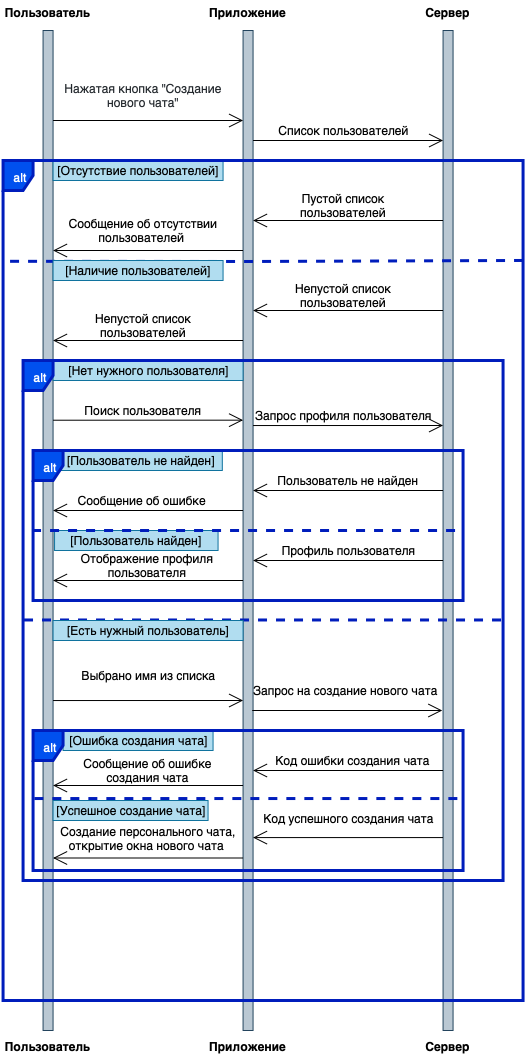

The diagram above was exported from draw.io. Its source (the exported page's mxGraphModel, read from the mxfile embedded in the PNG):
<mxGraphModel dx="946" dy="662" grid="1" gridSize="10" guides="1" tooltips="1" connect="1" arrows="1" fold="1" page="1" pageScale="1" pageWidth="850" pageHeight="1100" math="0" shadow="0">
  <root>
    <mxCell id="0" />
    <mxCell id="1" parent="0" />
    <mxCell id="jCCqcBlfUOihVW1XafRR-3" value="" style="html=1;points=[];perimeter=orthogonalPerimeter;fillColor=#bac8d3;strokeColor=#23445d;" parent="1" vertex="1">
      <mxGeometry x="121.56" y="70" width="10" height="1000" as="geometry" />
    </mxCell>
    <mxCell id="jCCqcBlfUOihVW1XafRR-4" value="" style="html=1;points=[];perimeter=orthogonalPerimeter;fillColor=#bac8d3;strokeColor=#23445d;" parent="1" vertex="1">
      <mxGeometry x="321.56" y="70" width="10" height="1000" as="geometry" />
    </mxCell>
    <mxCell id="jCCqcBlfUOihVW1XafRR-5" value="" style="html=1;points=[];perimeter=orthogonalPerimeter;fillColor=#bac8d3;strokeColor=#23445d;" parent="1" vertex="1">
      <mxGeometry x="521.56" y="70" width="10" height="1000" as="geometry" />
    </mxCell>
    <mxCell id="jCCqcBlfUOihVW1XafRR-7" value="Пользователь" style="text;align=center;fontStyle=1;verticalAlign=middle;spacingLeft=3;spacingRight=3;strokeColor=none;rotatable=0;points=[[0,0.5],[1,0.5]];portConstraint=eastwest;" parent="1" vertex="1">
      <mxGeometry x="86.56" y="40" width="80" height="26" as="geometry" />
    </mxCell>
    <mxCell id="jCCqcBlfUOihVW1XafRR-8" value="Приложение" style="text;align=center;fontStyle=1;verticalAlign=middle;spacingLeft=3;spacingRight=3;strokeColor=none;rotatable=0;points=[[0,0.5],[1,0.5]];portConstraint=eastwest;" parent="1" vertex="1">
      <mxGeometry x="286.56" y="40" width="80" height="26" as="geometry" />
    </mxCell>
    <mxCell id="jCCqcBlfUOihVW1XafRR-9" value="Сервер" style="text;align=center;fontStyle=1;verticalAlign=middle;spacingLeft=3;spacingRight=3;strokeColor=none;rotatable=0;points=[[0,0.5],[1,0.5]];portConstraint=eastwest;" parent="1" vertex="1">
      <mxGeometry x="486.56" y="40" width="80" height="26" as="geometry" />
    </mxCell>
    <mxCell id="jCCqcBlfUOihVW1XafRR-10" value="" style="endArrow=open;endFill=1;endSize=12;html=1;" parent="1" target="jCCqcBlfUOihVW1XafRR-4" edge="1">
      <mxGeometry width="160" relative="1" as="geometry">
        <mxPoint x="131.56" y="160" as="sourcePoint" />
        <mxPoint x="291.56" y="160" as="targetPoint" />
      </mxGeometry>
    </mxCell>
    <mxCell id="jCCqcBlfUOihVW1XafRR-11" value="&lt;span style=&quot;color: rgb(36 , 41 , 46) ; font-family: , &amp;#34;blinkmacsystemfont&amp;#34; , &amp;#34;segoe ui&amp;#34; , &amp;#34;helvetica&amp;#34; , &amp;#34;arial&amp;#34; , sans-serif , &amp;#34;apple color emoji&amp;#34; , &amp;#34;segoe ui emoji&amp;#34; ; text-align: left ; background-color: rgb(255 , 255 , 255)&quot;&gt;&lt;font style=&quot;font-size: 12px&quot;&gt;Нажатая кнопка &quot;Создание нового чата&quot;&lt;/font&gt;&lt;/span&gt;" style="text;html=1;strokeColor=none;fillColor=none;align=center;verticalAlign=middle;whiteSpace=wrap;rounded=0;" parent="1" vertex="1">
      <mxGeometry x="131.56" y="120" width="180" height="30" as="geometry" />
    </mxCell>
    <mxCell id="jCCqcBlfUOihVW1XafRR-13" value="" style="endArrow=open;endFill=1;endSize=12;html=1;" parent="1" target="jCCqcBlfUOihVW1XafRR-5" edge="1">
      <mxGeometry width="160" relative="1" as="geometry">
        <mxPoint x="331.56" y="180" as="sourcePoint" />
        <mxPoint x="491.56" y="180" as="targetPoint" />
      </mxGeometry>
    </mxCell>
    <mxCell id="jCCqcBlfUOihVW1XafRR-14" value="Список пользователей" style="text;html=1;strokeColor=none;fillColor=none;align=center;verticalAlign=middle;whiteSpace=wrap;rounded=0;" parent="1" vertex="1">
      <mxGeometry x="351.56" y="160" width="140" height="20" as="geometry" />
    </mxCell>
    <mxCell id="jCCqcBlfUOihVW1XafRR-15" value="" style="endArrow=open;endFill=1;endSize=12;html=1;" parent="1" edge="1">
      <mxGeometry width="160" relative="1" as="geometry">
        <mxPoint x="521.56" y="350" as="sourcePoint" />
        <mxPoint x="331.56" y="350" as="targetPoint" />
      </mxGeometry>
    </mxCell>
    <mxCell id="jCCqcBlfUOihVW1XafRR-16" value="Непустой список пользователей" style="text;html=1;strokeColor=none;fillColor=none;align=center;verticalAlign=middle;whiteSpace=wrap;rounded=0;" parent="1" vertex="1">
      <mxGeometry x="351.56" y="320" width="140" height="30" as="geometry" />
    </mxCell>
    <mxCell id="jCCqcBlfUOihVW1XafRR-17" value="" style="endArrow=open;endFill=1;endSize=12;html=1;" parent="1" edge="1">
      <mxGeometry width="160" relative="1" as="geometry">
        <mxPoint x="321.56" y="380" as="sourcePoint" />
        <mxPoint x="131.56" y="380" as="targetPoint" />
      </mxGeometry>
    </mxCell>
    <mxCell id="jCCqcBlfUOihVW1XafRR-19" value="Непустой список пользователей" style="text;html=1;strokeColor=none;fillColor=none;align=center;verticalAlign=middle;whiteSpace=wrap;rounded=0;" parent="1" vertex="1">
      <mxGeometry x="151.56" y="350" width="140" height="30" as="geometry" />
    </mxCell>
    <mxCell id="jCCqcBlfUOihVW1XafRR-24" value="" style="endArrow=open;endFill=1;endSize=12;html=1;entryX=0;entryY=0.111;entryDx=0;entryDy=0;entryPerimeter=0;" parent="1" edge="1">
      <mxGeometry width="160" relative="1" as="geometry">
        <mxPoint x="131.56" y="740.04" as="sourcePoint" />
        <mxPoint x="321.56" y="740" as="targetPoint" />
      </mxGeometry>
    </mxCell>
    <mxCell id="jCCqcBlfUOihVW1XafRR-26" value="Выбрано имя из списка" style="text;html=1;strokeColor=none;fillColor=none;align=center;verticalAlign=middle;whiteSpace=wrap;rounded=0;" parent="1" vertex="1">
      <mxGeometry x="139.06" y="700" width="175" height="30" as="geometry" />
    </mxCell>
    <mxCell id="jCCqcBlfUOihVW1XafRR-28" value="" style="endArrow=open;endFill=1;endSize=12;html=1;" parent="1" edge="1">
      <mxGeometry width="160" relative="1" as="geometry">
        <mxPoint x="330.72999999999996" y="750" as="sourcePoint" />
        <mxPoint x="520.73" y="750" as="targetPoint" />
      </mxGeometry>
    </mxCell>
    <mxCell id="jCCqcBlfUOihVW1XafRR-30" value="Запрос на создание нового чата&amp;nbsp;" style="text;html=1;strokeColor=none;fillColor=none;align=center;verticalAlign=middle;whiteSpace=wrap;rounded=0;" parent="1" vertex="1">
      <mxGeometry x="330.72999999999996" y="720" width="190" height="20" as="geometry" />
    </mxCell>
    <mxCell id="jCCqcBlfUOihVW1XafRR-33" value="" style="endArrow=open;endFill=1;endSize=12;html=1;" parent="1" edge="1">
      <mxGeometry width="160" relative="1" as="geometry">
        <mxPoint x="521.56" y="877.08" as="sourcePoint" />
        <mxPoint x="331.56" y="877.08" as="targetPoint" />
      </mxGeometry>
    </mxCell>
    <mxCell id="jCCqcBlfUOihVW1XafRR-34" value="Код успешного создания чата" style="text;html=1;strokeColor=none;fillColor=none;align=center;verticalAlign=middle;whiteSpace=wrap;rounded=0;" parent="1" vertex="1">
      <mxGeometry x="336.56" y="847.5" width="180" height="20" as="geometry" />
    </mxCell>
    <mxCell id="jCCqcBlfUOihVW1XafRR-35" value="" style="endArrow=open;endFill=1;endSize=12;html=1;" parent="1" edge="1">
      <mxGeometry width="160" relative="1" as="geometry">
        <mxPoint x="321.56" y="897.5" as="sourcePoint" />
        <mxPoint x="131.56" y="897.5" as="targetPoint" />
      </mxGeometry>
    </mxCell>
    <mxCell id="jCCqcBlfUOihVW1XafRR-36" value="Создание персонального чата, открытие окна нового чата&amp;nbsp;" style="text;html=1;strokeColor=none;fillColor=none;align=center;verticalAlign=middle;whiteSpace=wrap;rounded=0;" parent="1" vertex="1">
      <mxGeometry x="136.56" y="867.5" width="180" height="20" as="geometry" />
    </mxCell>
    <mxCell id="jCCqcBlfUOihVW1XafRR-39" value="" style="endArrow=open;endFill=1;endSize=12;html=1;" parent="1" source="jCCqcBlfUOihVW1XafRR-5" target="jCCqcBlfUOihVW1XafRR-4" edge="1">
      <mxGeometry width="160" relative="1" as="geometry">
        <mxPoint x="521.56" y="240" as="sourcePoint" />
        <mxPoint x="334.56" y="240" as="targetPoint" />
        <Array as="points">
          <mxPoint x="451.56" y="260" />
        </Array>
      </mxGeometry>
    </mxCell>
    <mxCell id="jCCqcBlfUOihVW1XafRR-40" value="Пустой список пользователей" style="text;html=1;strokeColor=none;fillColor=none;align=center;verticalAlign=middle;whiteSpace=wrap;rounded=0;" parent="1" vertex="1">
      <mxGeometry x="351.56" y="230" width="140" height="30" as="geometry" />
    </mxCell>
    <mxCell id="jCCqcBlfUOihVW1XafRR-41" value="" style="endArrow=open;endFill=1;endSize=12;html=1;" parent="1" edge="1">
      <mxGeometry width="160" relative="1" as="geometry">
        <mxPoint x="321.56" y="290" as="sourcePoint" />
        <mxPoint x="131.56" y="290" as="targetPoint" />
      </mxGeometry>
    </mxCell>
    <mxCell id="jCCqcBlfUOihVW1XafRR-42" value="Сообщение об отсутствии пользователей&amp;nbsp;" style="text;html=1;strokeColor=none;fillColor=none;align=center;verticalAlign=middle;whiteSpace=wrap;rounded=0;" parent="1" vertex="1">
      <mxGeometry x="141.56" y="260" width="160" height="20" as="geometry" />
    </mxCell>
    <mxCell id="jCCqcBlfUOihVW1XafRR-45" value="" style="endArrow=none;dashed=1;html=1;fillColor=#0050ef;strokeColor=#001DBC;strokeWidth=3;exitX=1;exitY=0.119;exitDx=0;exitDy=0;exitPerimeter=0;entryX=-0.003;entryY=0.12;entryDx=0;entryDy=0;entryPerimeter=0;" parent="1" source="jCCqcBlfUOihVW1XafRR-38" target="jCCqcBlfUOihVW1XafRR-38" edge="1">
      <mxGeometry width="50" height="50" relative="1" as="geometry">
        <mxPoint x="541.56" y="301" as="sourcePoint" />
        <mxPoint x="110.56" y="300" as="targetPoint" />
        <Array as="points">
          <mxPoint x="326.56" y="301" />
        </Array>
      </mxGeometry>
    </mxCell>
    <mxCell id="jCCqcBlfUOihVW1XafRR-46" value="[Отсутствие пользователей]" style="text;html=1;strokeColor=#10739e;fillColor=#b1ddf0;align=center;verticalAlign=middle;whiteSpace=wrap;rounded=0;" parent="1" vertex="1">
      <mxGeometry x="131.56" y="200" width="170" height="20" as="geometry" />
    </mxCell>
    <mxCell id="jCCqcBlfUOihVW1XafRR-47" value="[Наличие пользователей]" style="text;html=1;strokeColor=#10739e;fillColor=#b1ddf0;align=center;verticalAlign=middle;whiteSpace=wrap;rounded=0;" parent="1" vertex="1">
      <mxGeometry x="131.56" y="300" width="170" height="20" as="geometry" />
    </mxCell>
    <mxCell id="jCCqcBlfUOihVW1XafRR-49" value="" style="endArrow=open;endFill=1;endSize=12;html=1;entryX=0;entryY=0.111;entryDx=0;entryDy=0;entryPerimeter=0;" parent="1" edge="1">
      <mxGeometry width="160" relative="1" as="geometry">
        <mxPoint x="131.56" y="459.7099999999999" as="sourcePoint" />
        <mxPoint x="321.56" y="459.66999999999985" as="targetPoint" />
      </mxGeometry>
    </mxCell>
    <mxCell id="jCCqcBlfUOihVW1XafRR-50" value="Поиск пользователя" style="text;html=1;strokeColor=none;fillColor=none;align=center;verticalAlign=middle;whiteSpace=wrap;rounded=0;" parent="1" vertex="1">
      <mxGeometry x="146.56" y="439.66999999999996" width="150" height="20" as="geometry" />
    </mxCell>
    <mxCell id="jCCqcBlfUOihVW1XafRR-51" value="" style="endArrow=open;endFill=1;endSize=12;html=1;entryX=0;entryY=0.111;entryDx=0;entryDy=0;entryPerimeter=0;" parent="1" edge="1">
      <mxGeometry width="160" relative="1" as="geometry">
        <mxPoint x="331.56" y="465.03999999999996" as="sourcePoint" />
        <mxPoint x="521.56" y="464.9999999999999" as="targetPoint" />
      </mxGeometry>
    </mxCell>
    <mxCell id="jCCqcBlfUOihVW1XafRR-52" value="Запрос профиля пользователя" style="text;html=1;strokeColor=none;fillColor=none;align=center;verticalAlign=middle;whiteSpace=wrap;rounded=0;" parent="1" vertex="1">
      <mxGeometry x="331.56" y="445" width="180" height="20" as="geometry" />
    </mxCell>
    <mxCell id="jCCqcBlfUOihVW1XafRR-53" value="" style="endArrow=open;endFill=1;endSize=12;html=1;" parent="1" edge="1">
      <mxGeometry width="160" relative="1" as="geometry">
        <mxPoint x="521.5600000000001" y="599.9999999999999" as="sourcePoint" />
        <mxPoint x="331.56000000000006" y="599.9999999999999" as="targetPoint" />
      </mxGeometry>
    </mxCell>
    <mxCell id="jCCqcBlfUOihVW1XafRR-54" value="Профиль пользователя" style="text;html=1;strokeColor=none;fillColor=none;align=center;verticalAlign=middle;whiteSpace=wrap;rounded=0;" parent="1" vertex="1">
      <mxGeometry x="356.56" y="580" width="140" height="20" as="geometry" />
    </mxCell>
    <mxCell id="jCCqcBlfUOihVW1XafRR-57" value="[Нет нужного пользователя]" style="text;html=1;strokeColor=#10739e;fillColor=#b1ddf0;align=center;verticalAlign=middle;whiteSpace=wrap;rounded=0;" parent="1" vertex="1">
      <mxGeometry x="131.56" y="400" width="190" height="20" as="geometry" />
    </mxCell>
    <mxCell id="jCCqcBlfUOihVW1XafRR-58" value="" style="endArrow=open;endFill=1;endSize=12;html=1;" parent="1" edge="1">
      <mxGeometry width="160" relative="1" as="geometry">
        <mxPoint x="521.56" y="530" as="sourcePoint" />
        <mxPoint x="331.56" y="530" as="targetPoint" />
      </mxGeometry>
    </mxCell>
    <mxCell id="jCCqcBlfUOihVW1XafRR-59" value="Пользователь не найден" style="text;html=1;strokeColor=none;fillColor=none;align=center;verticalAlign=middle;whiteSpace=wrap;rounded=0;" parent="1" vertex="1">
      <mxGeometry x="341.56" y="510" width="170" height="20" as="geometry" />
    </mxCell>
    <mxCell id="jCCqcBlfUOihVW1XafRR-61" value="" style="endArrow=open;endFill=1;endSize=12;html=1;" parent="1" edge="1">
      <mxGeometry width="160" relative="1" as="geometry">
        <mxPoint x="321.56" y="550" as="sourcePoint" />
        <mxPoint x="131.56" y="550" as="targetPoint" />
      </mxGeometry>
    </mxCell>
    <mxCell id="jCCqcBlfUOihVW1XafRR-62" value="Сообщение об ошибке&amp;nbsp;" style="text;html=1;strokeColor=none;fillColor=none;align=center;verticalAlign=middle;whiteSpace=wrap;rounded=0;" parent="1" vertex="1">
      <mxGeometry x="151.56" y="530" width="140" height="20" as="geometry" />
    </mxCell>
    <mxCell id="jCCqcBlfUOihVW1XafRR-63" value="[Пользователь не найден]" style="text;html=1;strokeColor=#10739e;fillColor=#b1ddf0;align=center;verticalAlign=middle;whiteSpace=wrap;rounded=0;" parent="1" vertex="1">
      <mxGeometry x="137.31" y="490" width="163.5" height="20" as="geometry" />
    </mxCell>
    <mxCell id="jCCqcBlfUOihVW1XafRR-64" value="[Пользователь найден]" style="text;html=1;strokeColor=#10739e;fillColor=#b1ddf0;align=center;verticalAlign=middle;whiteSpace=wrap;rounded=0;" parent="1" vertex="1">
      <mxGeometry x="133.06" y="570" width="163.5" height="20" as="geometry" />
    </mxCell>
    <mxCell id="jCCqcBlfUOihVW1XafRR-65" value="" style="endArrow=open;endFill=1;endSize=12;html=1;" parent="1" edge="1">
      <mxGeometry width="160" relative="1" as="geometry">
        <mxPoint x="321.56" y="620" as="sourcePoint" />
        <mxPoint x="131.56" y="620" as="targetPoint" />
      </mxGeometry>
    </mxCell>
    <mxCell id="jCCqcBlfUOihVW1XafRR-66" value="Отображение профиля пользователя" style="text;html=1;strokeColor=none;fillColor=none;align=center;verticalAlign=middle;whiteSpace=wrap;rounded=0;" parent="1" vertex="1">
      <mxGeometry x="151.56" y="590" width="148.44" height="30" as="geometry" />
    </mxCell>
    <mxCell id="jCCqcBlfUOihVW1XafRR-67" value="" style="endArrow=none;dashed=1;html=1;strokeWidth=3;fillColor=#0050ef;strokeColor=#001DBC;" parent="1" edge="1">
      <mxGeometry width="50" height="50" relative="1" as="geometry">
        <mxPoint x="110.56" y="570" as="sourcePoint" />
        <mxPoint x="541.56" y="570" as="targetPoint" />
      </mxGeometry>
    </mxCell>
    <mxCell id="jCCqcBlfUOihVW1XafRR-72" value="" style="endArrow=none;dashed=1;html=1;strokeWidth=3;exitX=0.002;exitY=0.499;exitDx=0;exitDy=0;exitPerimeter=0;entryX=1;entryY=0.499;entryDx=0;entryDy=0;entryPerimeter=0;fillColor=#0050ef;strokeColor=#001DBC;" parent="1" source="jCCqcBlfUOihVW1XafRR-48" target="jCCqcBlfUOihVW1XafRR-48" edge="1">
      <mxGeometry width="50" height="50" relative="1" as="geometry">
        <mxPoint x="191.56" y="720" as="sourcePoint" />
        <mxPoint x="241.56" y="670" as="targetPoint" />
      </mxGeometry>
    </mxCell>
    <mxCell id="jCCqcBlfUOihVW1XafRR-74" value="[Есть нужный пользователь]" style="text;html=1;strokeColor=#10739e;fillColor=#b1ddf0;align=center;verticalAlign=middle;whiteSpace=wrap;rounded=0;" parent="1" vertex="1">
      <mxGeometry x="131.56" y="660" width="190" height="20" as="geometry" />
    </mxCell>
    <mxCell id="jCCqcBlfUOihVW1XafRR-75" value="" style="endArrow=open;endFill=1;endSize=12;html=1;" parent="1" edge="1">
      <mxGeometry width="160" relative="1" as="geometry">
        <mxPoint x="521.56" y="809.9999999999999" as="sourcePoint" />
        <mxPoint x="331.56" y="809.9999999999999" as="targetPoint" />
      </mxGeometry>
    </mxCell>
    <mxCell id="jCCqcBlfUOihVW1XafRR-76" value="Код ошибки создания чата" style="text;html=1;strokeColor=none;fillColor=none;align=center;verticalAlign=middle;whiteSpace=wrap;rounded=0;" parent="1" vertex="1">
      <mxGeometry x="330.73" y="790" width="200" height="20" as="geometry" />
    </mxCell>
    <mxCell id="jCCqcBlfUOihVW1XafRR-78" value="" style="endArrow=open;endFill=1;endSize=12;html=1;" parent="1" edge="1">
      <mxGeometry width="160" relative="1" as="geometry">
        <mxPoint x="321.56" y="825" as="sourcePoint" />
        <mxPoint x="131.56" y="825" as="targetPoint" />
      </mxGeometry>
    </mxCell>
    <mxCell id="jCCqcBlfUOihVW1XafRR-79" value="Сообщение об ошибке создания чата" style="text;html=1;strokeColor=none;fillColor=none;align=center;verticalAlign=middle;whiteSpace=wrap;rounded=0;" parent="1" vertex="1">
      <mxGeometry x="144.06" y="795" width="165" height="30" as="geometry" />
    </mxCell>
    <mxCell id="jCCqcBlfUOihVW1XafRR-82" value="" style="endArrow=none;dashed=1;html=1;strokeWidth=3;exitX=0.003;exitY=0.486;exitDx=0;exitDy=0;exitPerimeter=0;entryX=1.001;entryY=0.486;entryDx=0;entryDy=0;entryPerimeter=0;fillColor=#0050ef;strokeColor=#001DBC;" parent="1" source="jCCqcBlfUOihVW1XafRR-73" target="jCCqcBlfUOihVW1XafRR-73" edge="1">
      <mxGeometry width="50" height="50" relative="1" as="geometry">
        <mxPoint x="81.56" y="1010" as="sourcePoint" />
        <mxPoint x="131.56" y="960" as="targetPoint" />
      </mxGeometry>
    </mxCell>
    <mxCell id="jCCqcBlfUOihVW1XafRR-83" value="[Ошибка создания чата]" style="text;html=1;strokeColor=#10739e;fillColor=#b1ddf0;align=center;verticalAlign=middle;whiteSpace=wrap;rounded=0;" parent="1" vertex="1">
      <mxGeometry x="141.56" y="770" width="150" height="20" as="geometry" />
    </mxCell>
    <mxCell id="jCCqcBlfUOihVW1XafRR-84" value="[Успешное создание чата]" style="text;html=1;strokeColor=#10739e;fillColor=#b1ddf0;align=center;verticalAlign=middle;whiteSpace=wrap;rounded=0;" parent="1" vertex="1">
      <mxGeometry x="131.56" y="840" width="155" height="20" as="geometry" />
    </mxCell>
    <mxCell id="jCCqcBlfUOihVW1XafRR-85" value="Пользователь" style="text;align=center;fontStyle=1;verticalAlign=middle;spacingLeft=3;spacingRight=3;strokeColor=none;rotatable=0;points=[[0,0.5],[1,0.5]];portConstraint=eastwest;" parent="1" vertex="1">
      <mxGeometry x="86.56" y="1073.83" width="80" height="26" as="geometry" />
    </mxCell>
    <mxCell id="jCCqcBlfUOihVW1XafRR-86" value="Приложение" style="text;align=center;fontStyle=1;verticalAlign=middle;spacingLeft=3;spacingRight=3;strokeColor=none;rotatable=0;points=[[0,0.5],[1,0.5]];portConstraint=eastwest;" parent="1" vertex="1">
      <mxGeometry x="286.56" y="1073.83" width="80" height="26" as="geometry" />
    </mxCell>
    <mxCell id="jCCqcBlfUOihVW1XafRR-87" value="Сервер" style="text;align=center;fontStyle=1;verticalAlign=middle;spacingLeft=3;spacingRight=3;strokeColor=none;rotatable=0;points=[[0,0.5],[1,0.5]];portConstraint=eastwest;" parent="1" vertex="1">
      <mxGeometry x="486.56" y="1073.83" width="80" height="26" as="geometry" />
    </mxCell>
    <mxCell id="jCCqcBlfUOihVW1XafRR-73" value="alt" style="shape=umlFrame;whiteSpace=wrap;html=1;strokeWidth=3;fillColor=#0050ef;strokeColor=#001DBC;fontColor=#ffffff;width=30;height=30;" parent="1" vertex="1">
      <mxGeometry x="111.56" y="770" width="430" height="140" as="geometry" />
    </mxCell>
    <mxCell id="jCCqcBlfUOihVW1XafRR-56" value="alt" style="shape=umlFrame;whiteSpace=wrap;html=1;fillColor=#0050ef;strokeColor=#001DBC;fontColor=#ffffff;strokeWidth=3;width=30;height=30;" parent="1" vertex="1">
      <mxGeometry x="111.56" y="490" width="430" height="150" as="geometry" />
    </mxCell>
    <mxCell id="jCCqcBlfUOihVW1XafRR-48" value="alt" style="shape=umlFrame;whiteSpace=wrap;html=1;strokeWidth=3;fillColor=#0050ef;strokeColor=#001DBC;fontColor=#ffffff;width=30;height=30;" parent="1" vertex="1">
      <mxGeometry x="101.56" y="400" width="480" height="520" as="geometry" />
    </mxCell>
    <mxCell id="jCCqcBlfUOihVW1XafRR-38" value="alt" style="shape=umlFrame;whiteSpace=wrap;html=1;fillColor=#0050ef;strokeColor=#001DBC;fontColor=#ffffff;width=30;height=30;strokeWidth=3;" parent="1" vertex="1">
      <mxGeometry x="81.56" y="200" width="520" height="840" as="geometry" />
    </mxCell>
  </root>
</mxGraphModel>